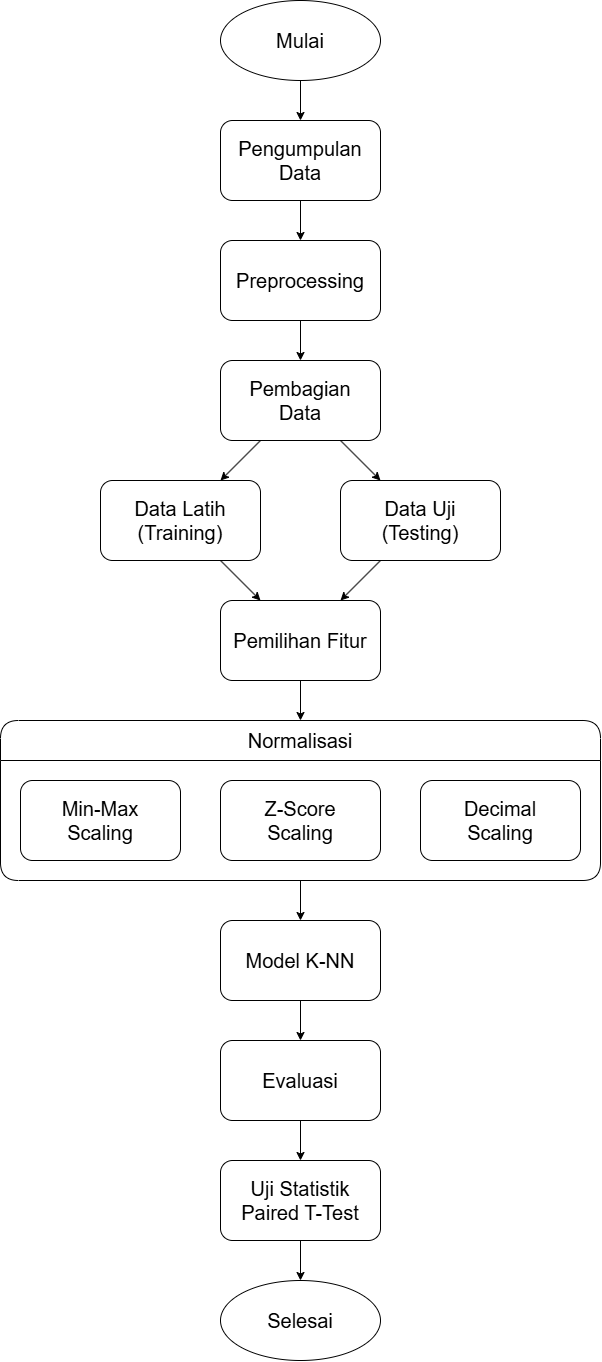

The diagram above was exported from draw.io. Its source (the exported page's mxGraphModel, read from the mxfile embedded in the PNG):
<mxGraphModel dx="2700" dy="1740" grid="1" gridSize="10" guides="1" tooltips="1" connect="1" arrows="1" fold="1" page="1" pageScale="1" pageWidth="850" pageHeight="1100" math="0" shadow="0">
  <root>
    <mxCell id="OiknhAfS3YZF6CZYCKRG-0" />
    <mxCell id="OiknhAfS3YZF6CZYCKRG-1" parent="OiknhAfS3YZF6CZYCKRG-0" />
    <mxCell id="OiknhAfS3YZF6CZYCKRG-2" value="Mulai" style="ellipse;whiteSpace=wrap;html=1;fontSize=20;" vertex="1" parent="OiknhAfS3YZF6CZYCKRG-1">
      <mxGeometry x="360" y="160" width="160" height="80" as="geometry" />
    </mxCell>
    <mxCell id="OiknhAfS3YZF6CZYCKRG-3" value="Pengumpulan&lt;div&gt;Data&lt;/div&gt;" style="rounded=1;whiteSpace=wrap;html=1;fontSize=20;" vertex="1" parent="OiknhAfS3YZF6CZYCKRG-1">
      <mxGeometry x="360" y="280" width="160" height="80" as="geometry" />
    </mxCell>
    <mxCell id="OiknhAfS3YZF6CZYCKRG-4" value="Preprocessing" style="rounded=1;whiteSpace=wrap;html=1;fontSize=20;" vertex="1" parent="OiknhAfS3YZF6CZYCKRG-1">
      <mxGeometry x="360" y="400" width="160" height="80" as="geometry" />
    </mxCell>
    <mxCell id="OiknhAfS3YZF6CZYCKRG-5" value="Pembagian&lt;div&gt;Data&lt;/div&gt;" style="rounded=1;whiteSpace=wrap;html=1;fontSize=20;" vertex="1" parent="OiknhAfS3YZF6CZYCKRG-1">
      <mxGeometry x="360" y="520" width="160" height="80" as="geometry" />
    </mxCell>
    <mxCell id="OiknhAfS3YZF6CZYCKRG-6" value="&lt;span style=&quot;font-weight: 400;&quot;&gt;Normalisasi&lt;/span&gt;" style="swimlane;whiteSpace=wrap;html=1;rounded=1;fontSize=20;startSize=40;" vertex="1" parent="OiknhAfS3YZF6CZYCKRG-1">
      <mxGeometry x="140" y="880" width="600" height="160" as="geometry">
        <mxRectangle x="20" y="810" width="140" height="30" as="alternateBounds" />
      </mxGeometry>
    </mxCell>
    <mxCell id="OiknhAfS3YZF6CZYCKRG-7" value="Min-Max&lt;div&gt;Scaling&lt;/div&gt;" style="rounded=1;whiteSpace=wrap;html=1;fontSize=20;" vertex="1" parent="OiknhAfS3YZF6CZYCKRG-6">
      <mxGeometry x="20" y="60" width="160" height="80" as="geometry" />
    </mxCell>
    <mxCell id="OiknhAfS3YZF6CZYCKRG-8" value="Z-Score&lt;div&gt;&lt;span style=&quot;background-color: transparent; color: light-dark(rgb(0, 0, 0), rgb(255, 255, 255));&quot;&gt;Scaling&lt;/span&gt;&lt;/div&gt;" style="rounded=1;whiteSpace=wrap;html=1;fontSize=20;" vertex="1" parent="OiknhAfS3YZF6CZYCKRG-6">
      <mxGeometry x="220" y="60" width="160" height="80" as="geometry" />
    </mxCell>
    <mxCell id="OiknhAfS3YZF6CZYCKRG-9" value="Decimal&lt;div&gt;Scaling&lt;/div&gt;" style="rounded=1;whiteSpace=wrap;html=1;fontSize=20;" vertex="1" parent="OiknhAfS3YZF6CZYCKRG-6">
      <mxGeometry x="420" y="60" width="160" height="80" as="geometry" />
    </mxCell>
    <mxCell id="OiknhAfS3YZF6CZYCKRG-10" value="Data Uji&lt;br&gt;(Testing)" style="rounded=1;whiteSpace=wrap;html=1;fontSize=20;" vertex="1" parent="OiknhAfS3YZF6CZYCKRG-1">
      <mxGeometry x="480" y="640" width="160" height="80" as="geometry" />
    </mxCell>
    <mxCell id="OiknhAfS3YZF6CZYCKRG-11" value="Data Latih&lt;div&gt;(Training)&lt;/div&gt;" style="rounded=1;whiteSpace=wrap;html=1;fontSize=20;" vertex="1" parent="OiknhAfS3YZF6CZYCKRG-1">
      <mxGeometry x="240" y="640" width="160" height="80" as="geometry" />
    </mxCell>
    <mxCell id="OiknhAfS3YZF6CZYCKRG-12" value="&lt;div&gt;Model K-NN&lt;/div&gt;" style="rounded=1;whiteSpace=wrap;html=1;fontSize=20;" vertex="1" parent="OiknhAfS3YZF6CZYCKRG-1">
      <mxGeometry x="360" y="1080" width="160" height="80" as="geometry" />
    </mxCell>
    <mxCell id="OiknhAfS3YZF6CZYCKRG-13" value="Evaluasi" style="rounded=1;whiteSpace=wrap;html=1;fontSize=20;" vertex="1" parent="OiknhAfS3YZF6CZYCKRG-1">
      <mxGeometry x="360" y="1200" width="160" height="80" as="geometry" />
    </mxCell>
    <mxCell id="OiknhAfS3YZF6CZYCKRG-14" value="Selesai" style="ellipse;whiteSpace=wrap;html=1;fontSize=20;" vertex="1" parent="OiknhAfS3YZF6CZYCKRG-1">
      <mxGeometry x="360" y="1440" width="160" height="80" as="geometry" />
    </mxCell>
    <mxCell id="OiknhAfS3YZF6CZYCKRG-15" value="" style="endArrow=classic;html=1;rounded=0;fontSize=20;" edge="1" parent="OiknhAfS3YZF6CZYCKRG-1" source="OiknhAfS3YZF6CZYCKRG-3" target="OiknhAfS3YZF6CZYCKRG-4">
      <mxGeometry width="50" height="50" relative="1" as="geometry">
        <mxPoint x="230" y="460" as="sourcePoint" />
        <mxPoint x="240" y="580" as="targetPoint" />
      </mxGeometry>
    </mxCell>
    <mxCell id="OiknhAfS3YZF6CZYCKRG-16" value="" style="endArrow=classic;html=1;rounded=0;fontSize=20;" edge="1" parent="OiknhAfS3YZF6CZYCKRG-1" source="OiknhAfS3YZF6CZYCKRG-2" target="OiknhAfS3YZF6CZYCKRG-3">
      <mxGeometry width="50" height="50" relative="1" as="geometry">
        <mxPoint x="240" y="470" as="sourcePoint" />
        <mxPoint x="250" y="590" as="targetPoint" />
      </mxGeometry>
    </mxCell>
    <mxCell id="OiknhAfS3YZF6CZYCKRG-17" value="" style="endArrow=classic;html=1;rounded=0;fontSize=20;" edge="1" parent="OiknhAfS3YZF6CZYCKRG-1" source="OiknhAfS3YZF6CZYCKRG-4" target="OiknhAfS3YZF6CZYCKRG-5">
      <mxGeometry width="50" height="50" relative="1" as="geometry">
        <mxPoint x="250" y="480" as="sourcePoint" />
        <mxPoint x="260" y="600" as="targetPoint" />
      </mxGeometry>
    </mxCell>
    <mxCell id="OiknhAfS3YZF6CZYCKRG-18" value="" style="endArrow=classic;html=1;rounded=0;fontSize=20;" edge="1" parent="OiknhAfS3YZF6CZYCKRG-1" source="OiknhAfS3YZF6CZYCKRG-5" target="OiknhAfS3YZF6CZYCKRG-11">
      <mxGeometry width="50" height="50" relative="1" as="geometry">
        <mxPoint x="200" y="560" as="sourcePoint" />
        <mxPoint x="254.89361702127667" y="990" as="targetPoint" />
      </mxGeometry>
    </mxCell>
    <mxCell id="OiknhAfS3YZF6CZYCKRG-19" value="" style="endArrow=classic;html=1;rounded=0;fontSize=20;" edge="1" parent="OiknhAfS3YZF6CZYCKRG-1" source="OiknhAfS3YZF6CZYCKRG-5" target="OiknhAfS3YZF6CZYCKRG-10">
      <mxGeometry width="50" height="50" relative="1" as="geometry">
        <mxPoint x="270" y="500" as="sourcePoint" />
        <mxPoint x="280" y="620" as="targetPoint" />
      </mxGeometry>
    </mxCell>
    <mxCell id="OiknhAfS3YZF6CZYCKRG-20" value="" style="endArrow=classic;html=1;rounded=0;fontSize=20;" edge="1" parent="OiknhAfS3YZF6CZYCKRG-1" source="OiknhAfS3YZF6CZYCKRG-11" target="OiknhAfS3YZF6CZYCKRG-25">
      <mxGeometry width="50" height="50" relative="1" as="geometry">
        <mxPoint x="280" y="510" as="sourcePoint" />
        <mxPoint x="290" y="630" as="targetPoint" />
      </mxGeometry>
    </mxCell>
    <mxCell id="OiknhAfS3YZF6CZYCKRG-21" value="" style="endArrow=classic;html=1;rounded=0;fontSize=20;" edge="1" parent="OiknhAfS3YZF6CZYCKRG-1" source="OiknhAfS3YZF6CZYCKRG-10" target="OiknhAfS3YZF6CZYCKRG-25">
      <mxGeometry width="50" height="50" relative="1" as="geometry">
        <mxPoint x="290" y="520" as="sourcePoint" />
        <mxPoint x="300" y="640" as="targetPoint" />
      </mxGeometry>
    </mxCell>
    <mxCell id="OiknhAfS3YZF6CZYCKRG-22" value="" style="endArrow=classic;html=1;rounded=0;fontSize=20;" edge="1" parent="OiknhAfS3YZF6CZYCKRG-1" source="OiknhAfS3YZF6CZYCKRG-6" target="OiknhAfS3YZF6CZYCKRG-12">
      <mxGeometry width="50" height="50" relative="1" as="geometry">
        <mxPoint x="440" y="1200" as="sourcePoint" />
        <mxPoint x="310" y="650" as="targetPoint" />
      </mxGeometry>
    </mxCell>
    <mxCell id="OiknhAfS3YZF6CZYCKRG-23" value="" style="endArrow=classic;html=1;rounded=0;fontSize=20;" edge="1" parent="OiknhAfS3YZF6CZYCKRG-1" source="OiknhAfS3YZF6CZYCKRG-12" target="OiknhAfS3YZF6CZYCKRG-13">
      <mxGeometry width="50" height="50" relative="1" as="geometry">
        <mxPoint x="450" y="1370" as="sourcePoint" />
        <mxPoint x="450" y="1450" as="targetPoint" />
      </mxGeometry>
    </mxCell>
    <mxCell id="OiknhAfS3YZF6CZYCKRG-24" value="" style="endArrow=classic;html=1;rounded=0;fontSize=20;" edge="1" parent="OiknhAfS3YZF6CZYCKRG-1" source="Z_IRcnu3yr8NFfvJdorq-0" target="OiknhAfS3YZF6CZYCKRG-14">
      <mxGeometry width="50" height="50" relative="1" as="geometry">
        <mxPoint x="610" y="1420" as="sourcePoint" />
        <mxPoint x="450" y="1610" as="targetPoint" />
      </mxGeometry>
    </mxCell>
    <mxCell id="OiknhAfS3YZF6CZYCKRG-25" value="Pemilihan Fitur" style="rounded=1;whiteSpace=wrap;html=1;fontSize=20;" vertex="1" parent="OiknhAfS3YZF6CZYCKRG-1">
      <mxGeometry x="360" y="760" width="160" height="80" as="geometry" />
    </mxCell>
    <mxCell id="OiknhAfS3YZF6CZYCKRG-26" value="" style="endArrow=classic;html=1;rounded=0;fontSize=20;" edge="1" parent="OiknhAfS3YZF6CZYCKRG-1" source="OiknhAfS3YZF6CZYCKRG-25" target="OiknhAfS3YZF6CZYCKRG-6">
      <mxGeometry width="50" height="50" relative="1" as="geometry">
        <mxPoint x="330" y="760" as="sourcePoint" />
        <mxPoint x="380" y="710" as="targetPoint" />
      </mxGeometry>
    </mxCell>
    <mxCell id="Z_IRcnu3yr8NFfvJdorq-0" value="Uji Statistik&lt;div&gt;Paired T-Test&lt;/div&gt;" style="rounded=1;whiteSpace=wrap;html=1;fontSize=20;" vertex="1" parent="OiknhAfS3YZF6CZYCKRG-1">
      <mxGeometry x="360" y="1320" width="160" height="80" as="geometry" />
    </mxCell>
    <mxCell id="Z_IRcnu3yr8NFfvJdorq-1" value="" style="endArrow=classic;html=1;rounded=0;fontSize=20;" edge="1" parent="OiknhAfS3YZF6CZYCKRG-1" source="OiknhAfS3YZF6CZYCKRG-13" target="Z_IRcnu3yr8NFfvJdorq-0">
      <mxGeometry width="50" height="50" relative="1" as="geometry">
        <mxPoint x="400" y="1330" as="sourcePoint" />
        <mxPoint x="450" y="1280" as="targetPoint" />
      </mxGeometry>
    </mxCell>
  </root>
</mxGraphModel>